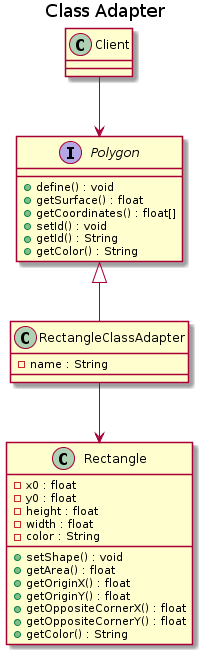

The diagram above was rendered by PlantUML. Its source (embedded in the PNG):
@startuml

title Class Adapter

class Client {

}

interface Polygon {
    +define() : void
    +getSurface() : float
    +getCoordinates() : float[]
    +setId() : void
    +getId() : String
    +getColor() : String
}

class RectangleClassAdapter {
    -name : String
}



class Rectangle {
    +setShape() : void
    +getArea() : float
    +getOriginX() : float
    +getOriginY() : float
    +getOppositeCornerX() : float
    +getOppositeCornerY() : float
    +getColor() : String
   	-x0 : float
   	-y0 : float
   	-height : float
   	-width : float
    -color : String
}


Polygon <|-- RectangleClassAdapter
Client --> Polygon
RectangleClassAdapter --> Rectangle


@enduml